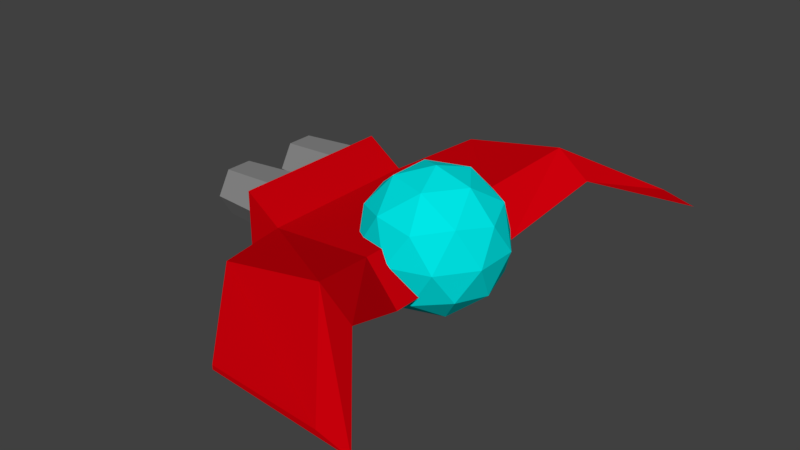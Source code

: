 # Source: Ship1.blend  (saved by Blender 2.79.0; exported with 4.5.12 LTS)
import bpy
from mathutils import Matrix  # noqa: F401  (used for matrix-valued properties, if any)

bpy.ops.wm.read_factory_settings(use_empty=True)
scene = bpy.context.scene
scene.name = 'Scene'

# ---- collections
col_collection_1 = bpy.data.collections.new('Collection 1'); scene.collection.children.link(col_collection_1)

# ---- materials (node trees are filled in below, after node groups)
mat_cockpitmaterial = bpy.data.materials.new('CockpitMaterial')
mat_cockpitmaterial.alpha_threshold = 0.0
mat_cockpitmaterial.use_transparent_shadow = False
mat_cockpitmaterial.diffuse_color = (0.0, 0.8, 0.8, 1.0)
mat_cockpitmaterial.roughness = 0.5
mat_enginematerial = bpy.data.materials.new('EngineMaterial')
mat_enginematerial.alpha_threshold = 0.0
mat_enginematerial.use_transparent_shadow = False
mat_enginematerial.diffuse_color = (0.2462, 0.2462, 0.2462, 1.0)
mat_enginematerial.roughness = 0.5
mat_bodymaterial = bpy.data.materials.new('BodyMaterial')
mat_bodymaterial.alpha_threshold = 0.0
mat_bodymaterial.use_transparent_shadow = False
mat_bodymaterial.diffuse_color = (0.6038, 0.0, 0.003583, 1.0)
mat_bodymaterial.roughness = 0.5
mat_bodymaterial.line_color = (0.0, 0.0, 0.0, 1.0)

# ---- material node trees

# ---- world
world_world = bpy.data.worlds.new('World'); scene.world = world_world
world_world.color = (0.05088, 0.05088, 0.05088)
world_world.use_sun_shadow = False
world_world.sun_shadow_jitter_overblur = 0.0
world_world.cycles.sampling_method = 'MANUAL'

# ---- meshes
me_icosphere_001 = bpy.data.meshes.new('Icosphere.001')
me_icosphere_001.from_pydata([(0.0, 0.0, -1.0), (0.7236, -0.5257, -0.4472), (-0.2764, -0.8506, -0.4472), (-0.8944, 0.0, -0.4472), (-0.2764, 0.8506, -0.4472), (0.7236, 0.5257, -0.4472), (0.2764, -0.8506, 0.4472), (-0.7236, -0.5257, 0.4472), (-0.7236, 0.5257, 0.4472), (0.2764, 0.8506, 0.4472), (0.8944, 0.0, 0.4472), (0.0, 0.0, 1.0), (-0.1625, -0.5, -0.8507), (0.4253, -0.309, -0.8507), (0.2629, -0.809, -0.5257), (0.8506, 0.0, -0.5257), (0.4253, 0.309, -0.8507), (-0.5257, 0.0, -0.8507), (-0.6882, -0.5, -0.5257), (-0.1625, 0.5, -0.8507), (-0.6882, 0.5, -0.5257), (0.2629, 0.809, -0.5257), (0.9511, -0.309, 0.0), (0.9511, 0.309, 0.0), (0.0, -1.0, 0.0), (0.5878, -0.809, 0.0), (-0.9511, -0.309, 0.0), (-0.5878, -0.809, 0.0), (-0.5878, 0.809, 0.0), (-0.9511, 0.309, 0.0), (0.5878, 0.809, 0.0), (0.0, 1.0, 0.0), (0.6882, -0.5, 0.5257), (-0.2629, -0.809, 0.5257), (-0.8506, 0.0, 0.5257), (-0.2629, 0.809, 0.5257), (0.6882, 0.5, 0.5257), (0.1625, -0.5, 0.8507), (0.5257, 0.0, 0.8507), (-0.4253, -0.309, 0.8507), (-0.4253, 0.309, 0.8507), (0.1625, 0.5, 0.8507)], [], [(0, 13, 12), (1, 13, 15), (0, 12, 17), (0, 17, 19), (0, 19, 16), (1, 15, 22), (2, 14, 24), (3, 18, 26), (4, 20, 28), (5, 21, 30), (1, 22, 25), (2, 24, 27), (3, 26, 29), (4, 28, 31), (5, 30, 23), (6, 32, 37), (7, 33, 39), (8, 34, 40), (9, 35, 41), (10, 36, 38), (38, 41, 11), (38, 36, 41), (36, 9, 41), (41, 40, 11), (41, 35, 40), (35, 8, 40), (40, 39, 11), (40, 34, 39), (34, 7, 39), (39, 37, 11), (39, 33, 37), (33, 6, 37), (37, 38, 11), (37, 32, 38), (32, 10, 38), (23, 36, 10), (23, 30, 36), (30, 9, 36), (31, 35, 9), (31, 28, 35), (28, 8, 35), (29, 34, 8), (29, 26, 34), (26, 7, 34), (27, 33, 7), (27, 24, 33), (24, 6, 33), (25, 32, 6), (25, 22, 32), (22, 10, 32), (30, 31, 9), (30, 21, 31), (21, 4, 31), (28, 29, 8), (28, 20, 29), (20, 3, 29), (26, 27, 7), (26, 18, 27), (18, 2, 27), (24, 25, 6), (24, 14, 25), (14, 1, 25), (22, 23, 10), (22, 15, 23), (15, 5, 23), (16, 21, 5), (16, 19, 21), (19, 4, 21), (19, 20, 4), (19, 17, 20), (17, 3, 20), (17, 18, 3), (17, 12, 18), (12, 2, 18), (15, 16, 5), (15, 13, 16), (13, 0, 16), (12, 14, 2), (12, 13, 14), (13, 1, 14)])
me_icosphere_001.materials.append(mat_cockpitmaterial)
me_icosphere_001.use_remesh_preserve_volume = False
me_icosphere_001.use_remesh_preserve_attributes = False
me_icosphere_001.use_mirror_vertex_groups = False
me_icosphere_001.update()
me_cylinder_002 = bpy.data.meshes.new('Cylinder.002')
me_cylinder_002.from_pydata([(-4.699e-09, 0.6946, -0.9452), (0.0, 1.0, 1.0), (0.6016, 0.3473, -0.9452), (0.866, 0.5, 1.0), (0.6016, -0.3473, -0.9452), (0.866, -0.5, 1.0), (-6.543e-08, -0.6946, -0.9452), (-8.742e-08, -1.0, 1.0), (-0.6016, -0.3473, -0.9452), (-0.866, -0.5, 1.0), (-0.6016, 0.3473, -0.9452), (-0.866, 0.5, 1.0), (-3.497e-08, 0.8553, -0.9251), (0.7407, 0.4276, -0.9251), (0.7407, -0.4276, -0.9251), (-1.097e-07, -0.8553, -0.9251), (-0.7407, -0.4276, -0.9251), (-0.7407, 0.4276, -0.9251), (-4.699e-09, 0.6946, -0.9452), (0.6016, 0.3473, -0.9452), (0.6016, -0.3473, -0.9452), (-6.543e-08, -0.6946, -0.9452), (-0.6016, -0.3473, -0.9452), (-0.6016, 0.3473, -0.9452), (-5.614e-08, 0.6946, 0.1671), (0.6016, 0.3473, 0.1671), (0.6016, -0.3473, 0.1671), (-1.169e-07, -0.6946, 0.1671), (-0.6016, -0.3473, 0.1671), (-0.6016, 0.3473, 0.1671)], [], [(12, 1, 3, 13), (13, 3, 5, 14), (14, 5, 7, 15), (15, 7, 9, 16), (3, 1, 11, 9, 7, 5), (16, 9, 11, 17), (17, 11, 1, 12), (6, 8, 22, 21), (10, 17, 12, 0), (8, 16, 17, 10), (6, 15, 16, 8), (4, 14, 15, 6), (2, 13, 14, 4), (0, 12, 13, 2), (20, 21, 27, 26), (2, 4, 20, 19), (8, 10, 23, 22), (0, 2, 19, 18), (4, 6, 21, 20), (10, 0, 18, 23), (24, 25, 26, 27, 28, 29), (18, 19, 25, 24), (23, 18, 24, 29), (21, 22, 28, 27), (19, 20, 26, 25), (22, 23, 29, 28)])
me_cylinder_002.materials.append(mat_enginematerial)
me_cylinder_002.use_remesh_preserve_volume = False
me_cylinder_002.use_remesh_preserve_attributes = False
me_cylinder_002.use_mirror_vertex_groups = False
me_cylinder_002.update()
me_cylinder_001 = bpy.data.meshes.new('Cylinder.001')
me_cylinder_001.from_pydata([(-4.699e-09, 0.6946, -0.9452), (0.0, 1.0, 1.0), (0.6016, 0.3473, -0.9452), (0.866, 0.5, 1.0), (0.6016, -0.3473, -0.9452), (0.866, -0.5, 1.0), (-6.543e-08, -0.6946, -0.9452), (-8.742e-08, -1.0, 1.0), (-0.6016, -0.3473, -0.9452), (-0.866, -0.5, 1.0), (-0.6016, 0.3473, -0.9452), (-0.866, 0.5, 1.0), (-3.497e-08, 0.8553, -0.9251), (0.7407, 0.4276, -0.9251), (0.7407, -0.4276, -0.9251), (-1.097e-07, -0.8553, -0.9251), (-0.7407, -0.4276, -0.9251), (-0.7407, 0.4276, -0.9251), (-4.699e-09, 0.6946, -0.9452), (0.6016, 0.3473, -0.9452), (0.6016, -0.3473, -0.9452), (-6.543e-08, -0.6946, -0.9452), (-0.6016, -0.3473, -0.9452), (-0.6016, 0.3473, -0.9452), (-5.614e-08, 0.6946, 0.1671), (0.6016, 0.3473, 0.1671), (0.6016, -0.3473, 0.1671), (-1.169e-07, -0.6946, 0.1671), (-0.6016, -0.3473, 0.1671), (-0.6016, 0.3473, 0.1671)], [], [(12, 1, 3, 13), (13, 3, 5, 14), (14, 5, 7, 15), (15, 7, 9, 16), (3, 1, 11, 9, 7, 5), (16, 9, 11, 17), (17, 11, 1, 12), (6, 8, 22, 21), (10, 17, 12, 0), (8, 16, 17, 10), (6, 15, 16, 8), (4, 14, 15, 6), (2, 13, 14, 4), (0, 12, 13, 2), (20, 21, 27, 26), (2, 4, 20, 19), (8, 10, 23, 22), (0, 2, 19, 18), (4, 6, 21, 20), (10, 0, 18, 23), (24, 25, 26, 27, 28, 29), (18, 19, 25, 24), (23, 18, 24, 29), (21, 22, 28, 27), (19, 20, 26, 25), (22, 23, 29, 28)])
me_cylinder_001.materials.append(mat_enginematerial)
me_cylinder_001.use_remesh_preserve_volume = False
me_cylinder_001.use_remesh_preserve_attributes = False
me_cylinder_001.use_mirror_vertex_groups = False
me_cylinder_001.update()
me_cube = bpy.data.meshes.new('Cube')
me_cube.from_pydata([(3.537, -4.79, -0.4801), (3.537, 4.79, -0.4801), (0.907, 4.79, -0.252), (0.907, -4.79, -0.252), (2.907, -4.79, -0.3231), (2.907, 4.79, -0.3231), (0.907, 4.79, -0.175), (0.907, -4.79, -0.175), (1.63, -1.597, -0.5121), (1.63, 1.597, -0.5121), (-1.0, 1.597, -0.2677), (-1.0, -1.597, -0.2677), (1.0, -1.597, 0.2415), (1.0, 1.597, 0.2415), (-1.0, 1.597, 0.102), (-1.0, -1.597, 0.102), (-0.4963, -3.194, 0.07688), (-0.4963, -3.194, 0.3216), (2.134, -3.194, 0.1903), (1.504, -3.194, 0.6893), (2.134, 3.194, 0.1903), (1.504, 3.194, 0.6893), (-0.4963, 3.194, 0.07688), (-0.4963, 3.194, 0.3216), (-1.676, -1.597, -0.5121), (-1.676, -1.597, 0.5869), (-1.676, 1.597, 0.5869), (-1.676, 1.597, -0.5121)], [], [(20, 22, 2, 1), (21, 5, 6, 23), (20, 1, 5, 21), (1, 2, 6, 5), (16, 3, 7, 17), (4, 7, 3, 0), (22, 10, 14, 23), (18, 8, 12, 19), (8, 9, 13, 12), (19, 12, 15, 17), (12, 13, 14, 15), (18, 16, 11, 8), (8, 11, 10, 9), (0, 3, 16, 18), (4, 19, 17, 7), (0, 18, 19, 4), (11, 16, 17, 15), (2, 22, 23, 6), (9, 20, 21, 13), (13, 21, 23, 14), (9, 10, 22, 20), (10, 27, 26, 14), (26, 27, 24, 25), (11, 24, 27, 10), (14, 26, 25, 15), (15, 25, 24, 11)])
me_cube.materials.append(mat_bodymaterial)
me_cube.use_remesh_preserve_volume = False
me_cube.use_remesh_preserve_attributes = False
me_cube.use_mirror_vertex_groups = False
me_cube.update()

# ---- objects
ob_cockpit = bpy.data.objects.new('Cockpit', me_icosphere_001)
ob_enginel = bpy.data.objects.new('EngineL', me_cylinder_002)
ob_enginer = bpy.data.objects.new('EngineR', me_cylinder_001)
ob_body = bpy.data.objects.new('Body', me_cube)

# ---- transforms, parenting, visibility, modifiers, constraints
ob_cockpit.location = (1.114, 0.0183, -0.02501)
ob_cockpit.scale = (1.341, 1.341, 1.341)
ob_cockpit.lineart.crease_threshold = 0.0
ob_enginel.location = (-2.259, 0.7939, 0.03064)
ob_enginel.rotation_euler = (-0.0, 1.571, 0.0)
ob_enginel.scale = (0.5915, 0.5915, 0.5915)
ob_enginel.lineart.crease_threshold = 0.0
ob_enginer.location = (-2.259, -0.7817, 0.03064)
ob_enginer.rotation_euler = (-0.0, 1.571, 0.0)
ob_enginer.scale = (0.5915, 0.5915, 0.5915)
ob_enginer.lineart.crease_threshold = 0.0
ob_body.location = (0.0, 0.0, 0.0)
ob_body.lock_rotations_4d = False
ob_body.empty_display_type = 'ARROWS'
ob_body.lineart.crease_threshold = 0.0

# ---- collection membership
col_collection_1.objects.link(ob_cockpit)
col_collection_1.objects.link(ob_enginel)
col_collection_1.objects.link(ob_enginer)
col_collection_1.objects.link(ob_body)

# ---- scene / render settings (as saved in the file)
scene.frame_start = 1; scene.frame_end = 250; scene.frame_set(1)
scene.render.engine = 'BLENDER_EEVEE_NEXT'
scene.render.resolution_percentage = 50
scene.render.dither_intensity = 0.0
scene.cycles.use_denoising = False
scene.cycles.samples = 128
scene.cycles.sampling_pattern = 'TABULATED_SOBOL'
scene.cycles.use_adaptive_sampling = False
scene.cycles.use_light_tree = False
scene.cycles.blur_glossy = 0.0
scene.cycles.sample_clamp_indirect = 0.0
scene.view_settings.view_transform = 'Standard'
bpy.context.view_layer.update()

# ---- added for rendering (the .blend has no active camera and no usable light): camera, sun
cam_auto = bpy.data.cameras.new('AutoCamera')
cam_auto.lens = 50.0
cam_auto.sensor_width = 36.0
cam_auto.clip_end = 1000.0
ob_auto_camera = bpy.data.objects.new('AutoCamera', cam_auto)
scene.collection.objects.link(ob_auto_camera)
ob_auto_camera.location = (11.2829, -13.1077, 8.71343)
ob_auto_camera.rotation_euler = (1.09748, -7.21219e-08, 0.694738)
scene.camera = ob_auto_camera
light_auto_sun = bpy.data.lights.new('AutoSun', 'SUN')
light_auto_sun.energy = 3.0
light_auto_sun.angle = 0.0523599
ob_auto_sun = bpy.data.objects.new('AutoSun', light_auto_sun)
scene.collection.objects.link(ob_auto_sun)
ob_auto_sun.rotation_euler = (0.872665, 0.174533, 0.523599)
bpy.context.view_layer.update()
